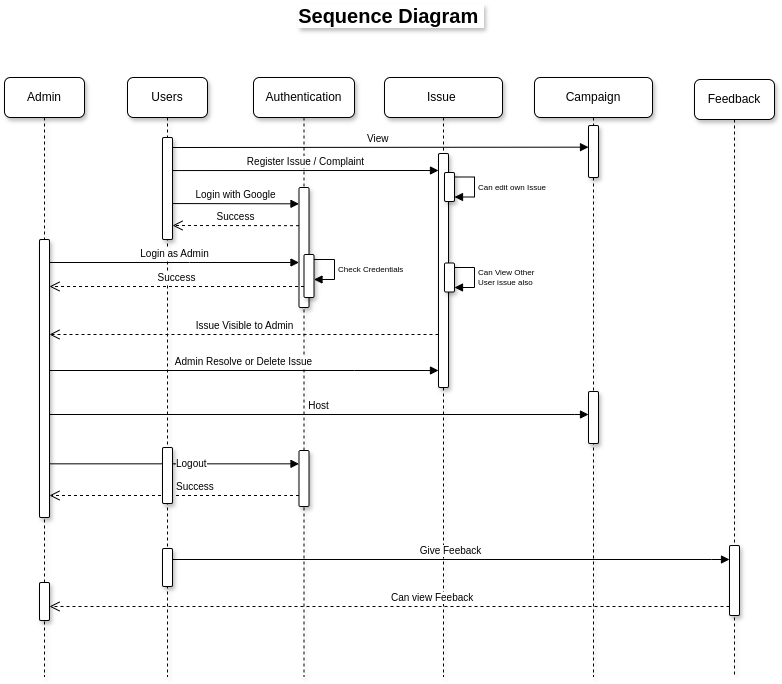

The diagram above was exported from draw.io. Its source (the exported page's mxGraphModel, read from the mxfile embedded in the PNG):
<mxGraphModel dx="733" dy="401" grid="1" gridSize="10" guides="1" tooltips="1" connect="1" arrows="1" fold="1" page="1" pageScale="1" pageWidth="850" pageHeight="1100" math="0" shadow="0">
  <root>
    <mxCell id="0" />
    <mxCell id="1" parent="0" />
    <mxCell id="ir_Td5rtDkKGPQ43X_IC-33" value="Success" style="html=1;verticalAlign=bottom;endArrow=open;dashed=1;endSize=8;edgeStyle=elbowEdgeStyle;elbow=vertical;curved=0;rounded=0;fontSize=10;align=left;" parent="1" edge="1">
      <mxGeometry relative="1" as="geometry">
        <mxPoint x="83" y="539" as="targetPoint" />
        <Array as="points">
          <mxPoint x="318" y="539" />
        </Array>
        <mxPoint x="332.5" y="539" as="sourcePoint" />
      </mxGeometry>
    </mxCell>
    <mxCell id="ir_Td5rtDkKGPQ43X_IC-31" value="Logout" style="html=1;verticalAlign=middle;endArrow=block;edgeStyle=elbowEdgeStyle;elbow=vertical;curved=0;rounded=0;fontSize=10;align=left;labelPosition=center;verticalLabelPosition=middle;" parent="1" edge="1">
      <mxGeometry relative="1" as="geometry">
        <mxPoint x="83" y="507.33333333333337" as="sourcePoint" />
        <Array as="points" />
        <mxPoint x="332.5" y="507.33333333333337" as="targetPoint" />
      </mxGeometry>
    </mxCell>
    <mxCell id="aM9ryv3xv72pqoxQDRHE-5" value="Feedback" style="shape=umlLifeline;perimeter=lifelinePerimeter;whiteSpace=wrap;html=1;container=0;dropTarget=0;collapsible=0;recursiveResize=0;outlineConnect=0;portConstraint=eastwest;newEdgeStyle={&quot;edgeStyle&quot;:&quot;elbowEdgeStyle&quot;,&quot;elbow&quot;:&quot;vertical&quot;,&quot;curved&quot;:0,&quot;rounded&quot;:0};shadow=1;glass=0;rounded=1;" parent="1" vertex="1">
      <mxGeometry x="728" y="123" width="80" height="597" as="geometry" />
    </mxCell>
    <mxCell id="rShbC3vcag0aCFkvZgo_-1" value="" style="html=1;points=[];perimeter=orthogonalPerimeter;outlineConnect=0;targetShapes=umlLifeline;portConstraint=eastwest;newEdgeStyle={&quot;edgeStyle&quot;:&quot;elbowEdgeStyle&quot;,&quot;elbow&quot;:&quot;vertical&quot;,&quot;curved&quot;:0,&quot;rounded&quot;:0};rounded=1;shadow=1;" vertex="1" parent="aM9ryv3xv72pqoxQDRHE-5">
      <mxGeometry x="35" y="466" width="10" height="70" as="geometry" />
    </mxCell>
    <mxCell id="ir_Td5rtDkKGPQ43X_IC-2" value="Issue&amp;nbsp;" style="shape=umlLifeline;perimeter=lifelinePerimeter;whiteSpace=wrap;html=1;container=0;dropTarget=0;collapsible=0;recursiveResize=0;outlineConnect=0;portConstraint=eastwest;newEdgeStyle={&quot;edgeStyle&quot;:&quot;elbowEdgeStyle&quot;,&quot;elbow&quot;:&quot;vertical&quot;,&quot;curved&quot;:0,&quot;rounded&quot;:0};shadow=1;rounded=1;" parent="1" vertex="1">
      <mxGeometry x="418" y="121" width="118" height="599" as="geometry" />
    </mxCell>
    <mxCell id="ir_Td5rtDkKGPQ43X_IC-22" value="" style="html=1;points=[];perimeter=orthogonalPerimeter;outlineConnect=0;targetShapes=umlLifeline;portConstraint=eastwest;newEdgeStyle={&quot;edgeStyle&quot;:&quot;elbowEdgeStyle&quot;,&quot;elbow&quot;:&quot;vertical&quot;,&quot;curved&quot;:0,&quot;rounded&quot;:0};rounded=1;shadow=1;" parent="ir_Td5rtDkKGPQ43X_IC-2" vertex="1">
      <mxGeometry x="54" y="76" width="10" height="234" as="geometry" />
    </mxCell>
    <mxCell id="rShbC3vcag0aCFkvZgo_-6" value="" style="html=1;points=[];perimeter=orthogonalPerimeter;outlineConnect=0;targetShapes=umlLifeline;portConstraint=eastwest;newEdgeStyle={&quot;edgeStyle&quot;:&quot;elbowEdgeStyle&quot;,&quot;elbow&quot;:&quot;vertical&quot;,&quot;curved&quot;:0,&quot;rounded&quot;:0};rounded=1;shadow=1;" vertex="1" parent="ir_Td5rtDkKGPQ43X_IC-2">
      <mxGeometry x="60" y="185.5" width="10" height="29" as="geometry" />
    </mxCell>
    <mxCell id="ir_Td5rtDkKGPQ43X_IC-3" value="Users" style="shape=umlLifeline;perimeter=lifelinePerimeter;whiteSpace=wrap;html=1;container=0;dropTarget=0;collapsible=0;recursiveResize=0;outlineConnect=0;portConstraint=eastwest;newEdgeStyle={&quot;edgeStyle&quot;:&quot;elbowEdgeStyle&quot;,&quot;elbow&quot;:&quot;vertical&quot;,&quot;curved&quot;:0,&quot;rounded&quot;:0};shadow=1;rounded=1;" parent="1" vertex="1">
      <mxGeometry x="161" y="121" width="80" height="599" as="geometry" />
    </mxCell>
    <mxCell id="ir_Td5rtDkKGPQ43X_IC-5" value="" style="html=1;points=[];perimeter=orthogonalPerimeter;outlineConnect=0;targetShapes=umlLifeline;portConstraint=eastwest;newEdgeStyle={&quot;edgeStyle&quot;:&quot;elbowEdgeStyle&quot;,&quot;elbow&quot;:&quot;vertical&quot;,&quot;curved&quot;:0,&quot;rounded&quot;:0};rounded=1;shadow=1;" parent="ir_Td5rtDkKGPQ43X_IC-3" vertex="1">
      <mxGeometry x="35" y="60" width="10" height="102" as="geometry" />
    </mxCell>
    <mxCell id="ir_Td5rtDkKGPQ43X_IC-32" value="" style="html=1;points=[];perimeter=orthogonalPerimeter;outlineConnect=0;targetShapes=umlLifeline;portConstraint=eastwest;newEdgeStyle={&quot;edgeStyle&quot;:&quot;elbowEdgeStyle&quot;,&quot;elbow&quot;:&quot;vertical&quot;,&quot;curved&quot;:0,&quot;rounded&quot;:0};rounded=1;shadow=1;" parent="ir_Td5rtDkKGPQ43X_IC-3" vertex="1">
      <mxGeometry x="35" y="370" width="10" height="56" as="geometry" />
    </mxCell>
    <mxCell id="rShbC3vcag0aCFkvZgo_-3" value="" style="html=1;points=[];perimeter=orthogonalPerimeter;outlineConnect=0;targetShapes=umlLifeline;portConstraint=eastwest;newEdgeStyle={&quot;edgeStyle&quot;:&quot;elbowEdgeStyle&quot;,&quot;elbow&quot;:&quot;vertical&quot;,&quot;curved&quot;:0,&quot;rounded&quot;:0};rounded=1;shadow=1;" vertex="1" parent="ir_Td5rtDkKGPQ43X_IC-3">
      <mxGeometry x="35" y="471" width="10" height="38" as="geometry" />
    </mxCell>
    <mxCell id="ir_Td5rtDkKGPQ43X_IC-4" value="Admin" style="shape=umlLifeline;perimeter=lifelinePerimeter;whiteSpace=wrap;html=1;container=0;dropTarget=0;collapsible=0;recursiveResize=0;outlineConnect=0;portConstraint=eastwest;newEdgeStyle={&quot;edgeStyle&quot;:&quot;elbowEdgeStyle&quot;,&quot;elbow&quot;:&quot;vertical&quot;,&quot;curved&quot;:0,&quot;rounded&quot;:0};shadow=1;rounded=1;" parent="1" vertex="1">
      <mxGeometry x="38" y="121" width="80" height="599" as="geometry" />
    </mxCell>
    <mxCell id="aM9ryv3xv72pqoxQDRHE-6" value="" style="html=1;points=[];perimeter=orthogonalPerimeter;outlineConnect=0;targetShapes=umlLifeline;portConstraint=eastwest;newEdgeStyle={&quot;edgeStyle&quot;:&quot;elbowEdgeStyle&quot;,&quot;elbow&quot;:&quot;vertical&quot;,&quot;curved&quot;:0,&quot;rounded&quot;:0};rounded=1;shadow=1;" parent="ir_Td5rtDkKGPQ43X_IC-4" vertex="1">
      <mxGeometry x="35" y="162" width="10" height="278" as="geometry" />
    </mxCell>
    <mxCell id="rShbC3vcag0aCFkvZgo_-2" value="" style="html=1;points=[];perimeter=orthogonalPerimeter;outlineConnect=0;targetShapes=umlLifeline;portConstraint=eastwest;newEdgeStyle={&quot;edgeStyle&quot;:&quot;elbowEdgeStyle&quot;,&quot;elbow&quot;:&quot;vertical&quot;,&quot;curved&quot;:0,&quot;rounded&quot;:0};rounded=1;shadow=1;" vertex="1" parent="ir_Td5rtDkKGPQ43X_IC-4">
      <mxGeometry x="35" y="505" width="10" height="38" as="geometry" />
    </mxCell>
    <mxCell id="ir_Td5rtDkKGPQ43X_IC-6" value="Authentication" style="shape=umlLifeline;perimeter=lifelinePerimeter;whiteSpace=wrap;html=1;container=0;dropTarget=0;collapsible=0;recursiveResize=0;outlineConnect=0;portConstraint=eastwest;newEdgeStyle={&quot;edgeStyle&quot;:&quot;elbowEdgeStyle&quot;,&quot;elbow&quot;:&quot;vertical&quot;,&quot;curved&quot;:0,&quot;rounded&quot;:0};shadow=1;rounded=1;" parent="1" vertex="1">
      <mxGeometry x="287" y="121" width="101" height="599" as="geometry" />
    </mxCell>
    <mxCell id="ir_Td5rtDkKGPQ43X_IC-10" value="" style="html=1;points=[];perimeter=orthogonalPerimeter;outlineConnect=0;targetShapes=umlLifeline;portConstraint=eastwest;newEdgeStyle={&quot;edgeStyle&quot;:&quot;elbowEdgeStyle&quot;,&quot;elbow&quot;:&quot;vertical&quot;,&quot;curved&quot;:0,&quot;rounded&quot;:0};rounded=1;shadow=1;" parent="ir_Td5rtDkKGPQ43X_IC-6" vertex="1">
      <mxGeometry x="45.5" y="110" width="10" height="120" as="geometry" />
    </mxCell>
    <mxCell id="ir_Td5rtDkKGPQ43X_IC-11" value="" style="html=1;points=[];perimeter=orthogonalPerimeter;outlineConnect=0;targetShapes=umlLifeline;portConstraint=eastwest;newEdgeStyle={&quot;edgeStyle&quot;:&quot;elbowEdgeStyle&quot;,&quot;elbow&quot;:&quot;vertical&quot;,&quot;curved&quot;:0,&quot;rounded&quot;:0};rounded=1;shadow=1;" parent="ir_Td5rtDkKGPQ43X_IC-6" vertex="1">
      <mxGeometry x="50.5" y="177" width="10" height="43" as="geometry" />
    </mxCell>
    <mxCell id="ir_Td5rtDkKGPQ43X_IC-18" value="&lt;font style=&quot;font-size: 8px;&quot;&gt;Check Credentials&lt;/font&gt;" style="html=1;align=left;spacingLeft=2;endArrow=block;rounded=0;edgeStyle=orthogonalEdgeStyle;curved=0;rounded=0;fontSize=8;" parent="ir_Td5rtDkKGPQ43X_IC-6" source="ir_Td5rtDkKGPQ43X_IC-11" target="ir_Td5rtDkKGPQ43X_IC-11" edge="1">
      <mxGeometry relative="1" as="geometry">
        <mxPoint x="74" y="184" as="sourcePoint" />
        <Array as="points">
          <mxPoint x="81" y="182" />
          <mxPoint x="81" y="202" />
        </Array>
        <mxPoint x="79" y="214" as="targetPoint" />
      </mxGeometry>
    </mxCell>
    <mxCell id="ir_Td5rtDkKGPQ43X_IC-30" value="" style="html=1;points=[];perimeter=orthogonalPerimeter;outlineConnect=0;targetShapes=umlLifeline;portConstraint=eastwest;newEdgeStyle={&quot;edgeStyle&quot;:&quot;elbowEdgeStyle&quot;,&quot;elbow&quot;:&quot;vertical&quot;,&quot;curved&quot;:0,&quot;rounded&quot;:0};rounded=1;shadow=1;" parent="ir_Td5rtDkKGPQ43X_IC-6" vertex="1">
      <mxGeometry x="45.5" y="373" width="10" height="56" as="geometry" />
    </mxCell>
    <mxCell id="ir_Td5rtDkKGPQ43X_IC-7" value="Login with Google" style="html=1;verticalAlign=bottom;endArrow=block;edgeStyle=elbowEdgeStyle;elbow=vertical;curved=0;rounded=0;fontSize=10;" parent="1" edge="1">
      <mxGeometry relative="1" as="geometry">
        <mxPoint x="206" y="247.04761904761904" as="sourcePoint" />
        <Array as="points" />
        <mxPoint x="332.5" y="247.23809523809524" as="targetPoint" />
      </mxGeometry>
    </mxCell>
    <mxCell id="ir_Td5rtDkKGPQ43X_IC-8" value="Login as Admin" style="html=1;verticalAlign=bottom;endArrow=block;edgeStyle=elbowEdgeStyle;elbow=vertical;curved=0;rounded=0;fontSize=10;" parent="1" edge="1">
      <mxGeometry relative="1" as="geometry">
        <mxPoint x="83.00000000000011" y="306" as="sourcePoint" />
        <Array as="points">
          <mxPoint x="223" y="306" />
        </Array>
        <mxPoint x="332.5" y="306" as="targetPoint" />
      </mxGeometry>
    </mxCell>
    <mxCell id="ir_Td5rtDkKGPQ43X_IC-9" value="Success" style="html=1;verticalAlign=bottom;endArrow=open;dashed=1;endSize=8;edgeStyle=elbowEdgeStyle;elbow=vertical;curved=0;rounded=0;fontSize=10;" parent="1" edge="1">
      <mxGeometry relative="1" as="geometry">
        <mxPoint x="206" y="269.04761904761904" as="targetPoint" />
        <Array as="points" />
        <mxPoint x="332.5" y="269.16666666666674" as="sourcePoint" />
      </mxGeometry>
    </mxCell>
    <mxCell id="ir_Td5rtDkKGPQ43X_IC-19" value="Success" style="html=1;verticalAlign=bottom;endArrow=open;dashed=1;endSize=8;edgeStyle=elbowEdgeStyle;elbow=vertical;curved=0;rounded=0;fontSize=10;" parent="1" edge="1">
      <mxGeometry relative="1" as="geometry">
        <mxPoint x="83" y="330.04761904761904" as="targetPoint" />
        <Array as="points">
          <mxPoint x="338" y="330" />
        </Array>
        <mxPoint x="337.5" y="330" as="sourcePoint" />
      </mxGeometry>
    </mxCell>
    <mxCell id="ir_Td5rtDkKGPQ43X_IC-20" value="Register Issue / Complaint" style="html=1;verticalAlign=bottom;endArrow=block;edgeStyle=elbowEdgeStyle;elbow=vertical;curved=0;rounded=0;fontSize=10;" parent="1" edge="1">
      <mxGeometry relative="1" as="geometry">
        <mxPoint x="206" y="214.04761904761904" as="sourcePoint" />
        <Array as="points" />
        <mxPoint x="472" y="214.04761904761904" as="targetPoint" />
      </mxGeometry>
    </mxCell>
    <mxCell id="ir_Td5rtDkKGPQ43X_IC-23" value="Issue Visible to Admin" style="html=1;verticalAlign=bottom;endArrow=open;dashed=1;endSize=8;edgeStyle=elbowEdgeStyle;elbow=vertical;curved=0;rounded=0;fontSize=10;" parent="1" edge="1">
      <mxGeometry relative="1" as="geometry">
        <mxPoint x="83.00000000000011" y="378" as="targetPoint" />
        <Array as="points">
          <mxPoint x="268" y="378" />
        </Array>
        <mxPoint x="472" y="378" as="sourcePoint" />
      </mxGeometry>
    </mxCell>
    <mxCell id="ir_Td5rtDkKGPQ43X_IC-24" value="Admin Resolve or Delete Issue" style="html=1;verticalAlign=bottom;endArrow=block;edgeStyle=elbowEdgeStyle;elbow=vertical;curved=0;rounded=0;fontSize=10;" parent="1" edge="1">
      <mxGeometry relative="1" as="geometry">
        <mxPoint x="83.00000000000011" y="414" as="sourcePoint" />
        <Array as="points">
          <mxPoint x="388" y="414" />
        </Array>
        <mxPoint x="472" y="414" as="targetPoint" />
      </mxGeometry>
    </mxCell>
    <mxCell id="ir_Td5rtDkKGPQ43X_IC-25" value="Campaign" style="shape=umlLifeline;perimeter=lifelinePerimeter;whiteSpace=wrap;html=1;container=0;dropTarget=0;collapsible=0;recursiveResize=0;outlineConnect=0;portConstraint=eastwest;newEdgeStyle={&quot;edgeStyle&quot;:&quot;elbowEdgeStyle&quot;,&quot;elbow&quot;:&quot;vertical&quot;,&quot;curved&quot;:0,&quot;rounded&quot;:0};shadow=1;rounded=1;" parent="1" vertex="1">
      <mxGeometry x="568" y="121" width="118" height="599" as="geometry" />
    </mxCell>
    <mxCell id="ir_Td5rtDkKGPQ43X_IC-26" value="" style="html=1;points=[];perimeter=orthogonalPerimeter;outlineConnect=0;targetShapes=umlLifeline;portConstraint=eastwest;newEdgeStyle={&quot;edgeStyle&quot;:&quot;elbowEdgeStyle&quot;,&quot;elbow&quot;:&quot;vertical&quot;,&quot;curved&quot;:0,&quot;rounded&quot;:0};rounded=1;shadow=1;" parent="ir_Td5rtDkKGPQ43X_IC-25" vertex="1">
      <mxGeometry x="54" y="48" width="10" height="52" as="geometry" />
    </mxCell>
    <mxCell id="ir_Td5rtDkKGPQ43X_IC-29" value="" style="html=1;points=[];perimeter=orthogonalPerimeter;outlineConnect=0;targetShapes=umlLifeline;portConstraint=eastwest;newEdgeStyle={&quot;edgeStyle&quot;:&quot;elbowEdgeStyle&quot;,&quot;elbow&quot;:&quot;vertical&quot;,&quot;curved&quot;:0,&quot;rounded&quot;:0};rounded=1;shadow=1;" parent="ir_Td5rtDkKGPQ43X_IC-25" vertex="1">
      <mxGeometry x="54" y="314" width="10" height="52" as="geometry" />
    </mxCell>
    <mxCell id="ir_Td5rtDkKGPQ43X_IC-27" value="View&amp;nbsp;&amp;nbsp;" style="html=1;verticalAlign=bottom;endArrow=block;edgeStyle=elbowEdgeStyle;elbow=vertical;curved=0;rounded=0;fontSize=10;strokeWidth=1;" parent="1" edge="1">
      <mxGeometry relative="1" as="geometry">
        <mxPoint x="206" y="191" as="sourcePoint" />
        <Array as="points" />
        <mxPoint x="622" y="191" as="targetPoint" />
      </mxGeometry>
    </mxCell>
    <mxCell id="ir_Td5rtDkKGPQ43X_IC-28" value="Host" style="html=1;verticalAlign=bottom;endArrow=block;edgeStyle=elbowEdgeStyle;elbow=vertical;curved=0;rounded=0;fontSize=10;" parent="1" edge="1">
      <mxGeometry relative="1" as="geometry">
        <mxPoint x="83" y="458" as="sourcePoint" />
        <Array as="points">
          <mxPoint x="608" y="458" />
        </Array>
        <mxPoint x="622" y="458" as="targetPoint" />
      </mxGeometry>
    </mxCell>
    <mxCell id="rShbC3vcag0aCFkvZgo_-4" value="Give Feeback" style="html=1;verticalAlign=bottom;endArrow=block;edgeStyle=elbowEdgeStyle;elbow=vertical;curved=0;rounded=0;fontSize=10;" edge="1" parent="1" source="rShbC3vcag0aCFkvZgo_-3">
      <mxGeometry relative="1" as="geometry">
        <mxPoint x="220" y="603" as="sourcePoint" />
        <Array as="points">
          <mxPoint x="745" y="603" />
        </Array>
        <mxPoint x="763" y="603" as="targetPoint" />
      </mxGeometry>
    </mxCell>
    <mxCell id="rShbC3vcag0aCFkvZgo_-5" value="Can view Feeback" style="html=1;verticalAlign=bottom;endArrow=open;dashed=1;endSize=8;edgeStyle=elbowEdgeStyle;elbow=vertical;curved=0;rounded=0;fontSize=10;align=left;" edge="1" parent="1">
      <mxGeometry relative="1" as="geometry">
        <mxPoint x="83.00000000000011" y="649.9999999999999" as="targetPoint" />
        <Array as="points">
          <mxPoint x="353.5" y="650" />
        </Array>
        <mxPoint x="763" y="649.9999999999999" as="sourcePoint" />
      </mxGeometry>
    </mxCell>
    <mxCell id="rShbC3vcag0aCFkvZgo_-9" value="Can View Other&lt;div&gt;User issue also&lt;/div&gt;" style="html=1;align=left;spacingLeft=2;endArrow=block;rounded=0;edgeStyle=orthogonalEdgeStyle;curved=0;rounded=0;fontSize=8;" edge="1" parent="1">
      <mxGeometry relative="1" as="geometry">
        <mxPoint x="488" y="311" as="sourcePoint" />
        <Array as="points">
          <mxPoint x="508" y="311" />
          <mxPoint x="508" y="331" />
        </Array>
        <mxPoint x="488" y="331" as="targetPoint" />
      </mxGeometry>
    </mxCell>
    <mxCell id="rShbC3vcag0aCFkvZgo_-10" value="" style="html=1;points=[];perimeter=orthogonalPerimeter;outlineConnect=0;targetShapes=umlLifeline;portConstraint=eastwest;newEdgeStyle={&quot;edgeStyle&quot;:&quot;elbowEdgeStyle&quot;,&quot;elbow&quot;:&quot;vertical&quot;,&quot;curved&quot;:0,&quot;rounded&quot;:0};rounded=1;shadow=1;" vertex="1" parent="1">
      <mxGeometry x="478" y="216" width="10" height="29" as="geometry" />
    </mxCell>
    <mxCell id="rShbC3vcag0aCFkvZgo_-11" value="Can edit own Issue" style="html=1;align=left;spacingLeft=2;endArrow=block;rounded=0;edgeStyle=orthogonalEdgeStyle;curved=0;rounded=0;fontSize=8;" edge="1" parent="1">
      <mxGeometry relative="1" as="geometry">
        <mxPoint x="488" y="220.5" as="sourcePoint" />
        <Array as="points">
          <mxPoint x="508" y="220.5" />
          <mxPoint x="508" y="240.5" />
        </Array>
        <mxPoint x="488" y="240.5" as="targetPoint" />
      </mxGeometry>
    </mxCell>
    <mxCell id="rShbC3vcag0aCFkvZgo_-12" value="Sequence Diagram&amp;nbsp;" style="text;html=1;align=center;verticalAlign=middle;whiteSpace=wrap;rounded=1;fontSize=20;fontStyle=1;textShadow=1;labelBorderColor=none;labelBackgroundColor=default;shadow=0;glass=0;" vertex="1" parent="1">
      <mxGeometry x="325" y="44" width="200" height="30" as="geometry" />
    </mxCell>
  </root>
</mxGraphModel>